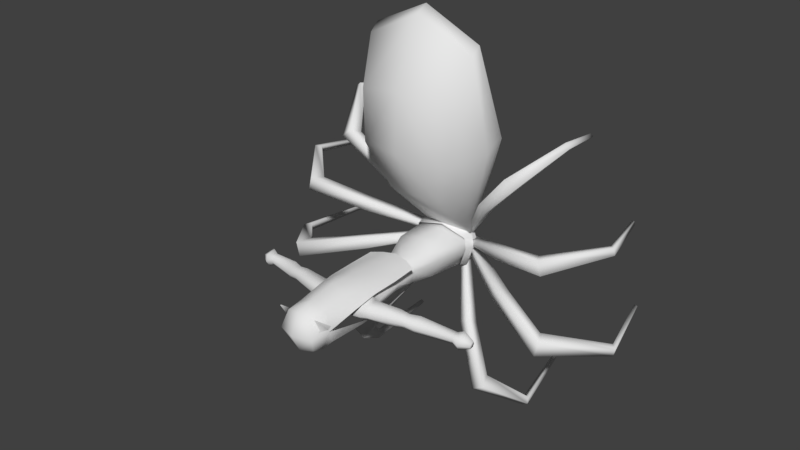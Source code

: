 # Source: SwarmMother.blend  (saved by Blender 2.79.0; exported with 4.5.12 LTS)
import bpy
from mathutils import Matrix  # noqa: F401  (used for matrix-valued properties, if any)

bpy.ops.wm.read_factory_settings(use_empty=True)
scene = bpy.context.scene
scene.name = 'Scene'

# ---- collections
col_collection_1 = bpy.data.collections.new('Collection 1'); scene.collection.children.link(col_collection_1)

# ---- materials (node trees are filled in below, after node groups)
mat_material = bpy.data.materials.new('Material')
mat_material.alpha_threshold = 0.0
mat_material.use_transparent_shadow = False
mat_material.roughness = 0.5
mat_material.line_color = (0.0, 0.0, 0.0, 1.0)

# ---- material node trees

# ---- world
world_world = bpy.data.worlds.new('World'); scene.world = world_world
world_world.color = (0.05088, 0.05088, 0.05088)
world_world.use_sun_shadow = False
world_world.sun_shadow_jitter_overblur = 0.0
world_world.cycles.sampling_method = 'MANUAL'

# ---- meshes
me_cube = bpy.data.meshes.new('Cube')
me_cube.from_pydata([(1.937, 4.891, 3.645), (1.322, 0.225, 2.628), (2.174, 6.08, 7.459), (1.495, 0.9361, 6.337), (2.004, 2.543, 2.978), (2.872, 8.232, 6.068), (1.3, -1.724, 3.628), (2.231, 3.368, 7.3), (3.213, 3.716, 5.11), (2.891, 8.646, 5.569), (1.306, -1.656, 3.314), (3.22, 3.944, 4.063), (0.469, -2.972, 3.188), (0.3804, -3.025, 2.759), (0.7544, -2.801, 3.187), (0.6658, -2.854, 2.758), (2.012, -5.826, 5.166), (2.195, -6.141, 4.737), (2.498, -5.541, 5.165), (2.681, -5.857, 4.736), (4.171, -8.25, 6.166), (3.561, -8.608, 6.168), (3.384, -8.309, 5.552), (3.994, -7.952, 5.551), (5.142, -10.26, 3.503), (4.832, -10.45, 3.504), (4.693, -10.21, 3.271), (5.003, -10.03, 3.271), (4.597, -9.505, 0.09102), (4.422, -9.608, 0.09102), (4.34, -9.467, 0.09102), (4.515, -9.365, 0.09102), (0.7285, -2.781, 3.132), (0.7231, -2.791, 2.658), (0.8554, -2.534, 3.13), (0.85, -2.544, 2.656), (4.021, -3.706, 5.384), (4.409, -3.814, 4.911), (4.185, -3.107, 5.383), (4.574, -3.214, 4.909), (7.597, -3.96, 6.853), (7.39, -4.712, 6.855), (7.021, -4.612, 6.175), (7.228, -3.86, 6.173), (9.918, -4.804, 3.911), (9.813, -5.186, 3.912), (9.521, -5.107, 3.655), (9.626, -4.724, 3.654), (8.902, -4.624, 0.09102), (8.842, -4.84, 0.09102), (8.669, -4.792, 0.09102), (8.729, -4.576, 0.09102), (0.8227, -2.555, 3.256), (0.8227, -2.521, 2.824), (0.8227, -2.331, 3.254), (0.8227, -2.297, 2.823), (3.947, -1.585, 5.249), (4.304, -1.503, 4.818), (3.818, -1.033, 5.248), (4.176, -0.9511, 4.816), (6.92, -0.2341, 6.255), (7.081, -0.9266, 6.257), (6.742, -1.007, 5.637), (6.58, -0.3147, 5.636), (9.144, 0.09789, 3.576), (9.226, -0.2539, 3.577), (8.958, -0.317, 3.343), (8.876, 0.03482, 3.342), (8.252, -0.1991, 0.09102), (8.299, -0.3981, 0.09102), (8.139, -0.4349, 0.09102), (8.093, -0.2359, 0.09102), (0.8288, -2.347, 3.1), (0.7786, -2.286, 2.698), (0.6833, -2.17, 3.1), (0.633, -2.109, 2.698), (2.997, 0.3143, 4.859), (3.226, 0.558, 4.458), (2.616, 0.672, 4.859), (2.845, 0.9158, 4.458), (4.596, 2.878, 5.758), (5.074, 2.429, 5.758), (4.849, 2.19, 5.19), (4.371, 2.639, 5.19), (6.111, 4.256, 3.265), (6.354, 4.028, 3.265), (6.179, 3.841, 3.052), (5.936, 4.069, 3.052), (5.55, 3.553, 0.09102), (5.688, 3.424, 0.09102), (5.585, 3.314, 0.09102), (5.448, 3.443, 0.09102), (0.5604, -3.451, 12.44), (0.6557, -3.496, 14.19), (0.5755, -2.054, 12.8), (0.6603, -1.954, 14.25), (0.7284, -1.965, 13.45), (0.7772, -2.656, 12.71), (0.8577, -2.767, 14.43), (0.7046, -3.507, 13.36), (1.053, -2.817, 13.36), (1.052, -2.509, 13.37), (0.9623, -2.512, 13.97), (1.022, -1.746, 14.35), (1.024, -1.746, 14.4), (1.063, -1.769, 14.35), (1.095, -2.682, 13.57), (0.4067, -3.695, 13.77), (0.836, -3.576, 13.67), (0.9334, -2.781, 14.49), (0.8163, -1.918, 13.38), (0.6829, -1.906, 14.24), (0.678, -3.564, 14.18), (1.272, -2.202, 12.0), (0.8744, -3.476, 13.17), (0.8491, -1.669, 12.09), (1.158, -2.872, 12.55), (1.047, -3.363, 11.33), (1.259, -3.082, 11.26), (1.036, -3.338, 9.895), (1.304, -3.106, 9.84), (0.749, -3.261, 8.103), (0.8373, -3.184, 8.085), (1.343, -1.938, 10.77), (0.8711, -1.681, 10.86), (1.351, -1.901, 9.411), (0.8996, -1.726, 9.509), (1.305, -1.837, 8.066), (0.7183, -1.733, 7.829), (0.637, -3.042, 8.441), (1.001, -3.113, 11.35), (0.6256, -2.26, 8.478), (0.5886, -2.245, 11.64), (0.5914, -2.015, 10.55), (0.8504, -2.613, 8.465), (1.225, -2.716, 11.75), (1.122, -2.976, 10.66), (1.352, -2.547, 10.84), (1.505, -2.684, 11.65), (1.505, -2.918, 11.42), (1.505, -2.278, 11.55), (1.505, -2.118, 10.95), (1.505, -2.939, 10.83), (1.505, -2.55, 11.05), (3.337, -2.583, 11.21), (3.29, -2.822, 11.08), (3.361, -2.332, 11.13), (3.338, -2.215, 10.76), (3.247, -2.832, 10.68), (3.3, -2.515, 10.58), (2.898, -2.271, 11.24), (2.865, -2.133, 10.79), (2.869, -2.508, 10.62), (2.863, -2.896, 10.69), (2.907, -2.579, 11.34), (2.897, -2.877, 11.18), (5.534, -2.835, 10.55), (5.497, -3.03, 10.44), (5.555, -2.63, 10.49), (5.535, -2.535, 10.18), (5.461, -3.038, 10.12), (5.504, -2.781, 10.06), (3.829, -2.205, 10.59), (3.782, -2.571, 10.44), (3.72, -2.944, 10.49), (3.772, -2.932, 10.96), (3.857, -2.345, 11.03), (3.828, -2.645, 11.13), (5.847, -2.889, 10.65), (5.787, -3.197, 10.47), (5.879, -2.566, 10.54), (5.848, -2.416, 10.07), (5.731, -3.21, 9.961), (5.799, -2.804, 9.868), (6.309, -2.925, 10.33), (6.284, -3.056, 10.26), (6.323, -2.788, 10.28), (6.31, -2.724, 10.08), (6.26, -3.061, 10.04), (6.289, -2.889, 9.997), (0.7411, -2.539, 7.38), (0.7217, -2.203, 7.416), (0.6796, -3.125, 7.418), (1.221, -2.278, 6.051), (1.168, -1.794, 5.99), (1.052, -3.084, 6.298), (0.6369, -2.403, 2.35), (0.6256, -2.026, 10.12), (1.029, -2.891, 10.12), (1.212, -2.487, 10.27), (0.6687, -3.289, 9.934), (0.8464, -3.507, 10.42), (1.572, -2.385, 3.276), (1.458, -1.869, 3.387), (1.208, -3.285, 3.393), (0.632, -2.193, 2.355), (0.6215, -2.77, 2.355), (0.4043, -3.623, 3.538), (0.4043, -3.799, 2.965), (0.7172, -3.601, 3.707), (0.7513, -3.562, 2.965), (0.4043, -3.797, 2.54), (0.7513, -3.559, 2.54), (0.3994, -3.769, 1.757), (0.8648, -3.547, 1.892), (0.4672, -3.76, 1.515), (1.391, -3.418, 1.515), (0.2807, -3.736, 1.093), (0.9633, -3.395, 1.106), (0.4043, -3.559, 4.86), (0.8469, -3.386, 4.227), (1.229, -3.483, 3.713), (1.182, -3.292, 4.232), (1.63, -2.328, 3.725), (1.506, -2.36, 4.241), (1.511, -1.737, 3.725), (1.41, -1.75, 4.241), (-1.937, 4.891, 3.645), (-1.322, 0.225, 2.628), (-2.174, 6.08, 7.459), (-1.495, 0.9361, 6.337), (0.0, 5.33, 3.632), (0.0, 0.2685, 2.528), (0.0, 6.507, 7.65), (0.0, 0.9268, 6.432), (-2.004, 2.543, 2.978), (-2.872, 8.232, 6.068), (-1.3, -1.724, 3.628), (-2.231, 3.368, 7.3), (0.0, 9.635, 6.31), (0.0, -1.979, 3.553), (0.0, 3.545, 7.841), (0.0, 2.867, 2.764), (-3.213, 3.716, 5.11), (0.0, -1.897, 3.237), (-2.891, 8.646, 5.569), (-1.306, -1.656, 3.314), (0.0, 10.01, 5.642), (-3.22, 3.944, 4.063), (-0.469, -2.972, 3.188), (-0.3804, -3.025, 2.759), (-0.7544, -2.801, 3.187), (-0.6658, -2.854, 2.758), (-2.012, -5.826, 5.166), (-2.195, -6.141, 4.737), (-2.498, -5.541, 5.165), (-2.681, -5.857, 4.736), (-4.171, -8.25, 6.166), (-3.561, -8.608, 6.168), (-3.384, -8.309, 5.552), (-3.994, -7.952, 5.551), (-5.142, -10.26, 3.503), (-4.832, -10.45, 3.504), (-4.693, -10.21, 3.271), (-5.003, -10.03, 3.271), (-4.597, -9.505, 0.09102), (-4.422, -9.608, 0.09102), (-4.34, -9.467, 0.09102), (-4.515, -9.365, 0.09102), (-0.7285, -2.781, 3.132), (-0.7231, -2.791, 2.658), (-0.8554, -2.534, 3.13), (-0.85, -2.544, 2.656), (-4.021, -3.706, 5.384), (-4.409, -3.814, 4.911), (-4.185, -3.107, 5.383), (-4.574, -3.214, 4.909), (-7.597, -3.96, 6.853), (-7.39, -4.712, 6.855), (-7.021, -4.612, 6.175), (-7.228, -3.86, 6.173), (-9.918, -4.804, 3.911), (-9.813, -5.186, 3.912), (-9.521, -5.107, 3.655), (-9.626, -4.724, 3.654), (-8.902, -4.624, 0.09102), (-8.842, -4.84, 0.09102), (-8.669, -4.792, 0.09102), (-8.729, -4.576, 0.09102), (-0.8227, -2.555, 3.256), (-0.8227, -2.521, 2.824), (-0.8227, -2.331, 3.254), (-0.8227, -2.297, 2.823), (-3.947, -1.585, 5.249), (-4.304, -1.503, 4.818), (-3.818, -1.033, 5.248), (-4.176, -0.9511, 4.816), (-6.92, -0.2341, 6.255), (-7.081, -0.9266, 6.257), (-6.742, -1.007, 5.637), (-6.58, -0.3147, 5.636), (-9.144, 0.09789, 3.576), (-9.226, -0.2539, 3.577), (-8.958, -0.317, 3.343), (-8.876, 0.03482, 3.342), (-8.252, -0.1991, 0.09102), (-8.299, -0.3981, 0.09102), (-8.139, -0.4349, 0.09102), (-8.093, -0.2359, 0.09102), (-0.8288, -2.347, 3.1), (-0.7786, -2.286, 2.698), (-0.6833, -2.17, 3.1), (-0.633, -2.109, 2.698), (-2.997, 0.3143, 4.859), (-3.226, 0.558, 4.458), (-2.616, 0.672, 4.859), (-2.845, 0.9158, 4.458), (-4.596, 2.878, 5.758), (-5.074, 2.429, 5.758), (-4.849, 2.19, 5.19), (-4.371, 2.639, 5.19), (-6.111, 4.256, 3.265), (-6.354, 4.028, 3.265), (-6.179, 3.841, 3.052), (-5.936, 4.069, 3.052), (-5.55, 3.553, 0.09102), (-5.688, 3.424, 0.09102), (-5.585, 3.314, 0.09102), (-5.448, 3.443, 0.09102), (-0.5604, -3.451, 12.44), (-0.6557, -3.496, 14.19), (-0.5755, -2.054, 12.8), (-0.6603, -1.954, 14.25), (0.0, -1.88, 12.68), (0.0, -1.827, 14.35), (-0.7284, -1.965, 13.45), (-0.7772, -2.656, 12.71), (-0.8577, -2.767, 14.43), (-0.7046, -3.507, 13.36), (0.0, -3.61, 12.17), (0.0, -3.631, 14.34), (0.0, -2.731, 14.69), (0.0, -2.691, 12.34), (0.0, -3.836, 13.36), (-1.053, -2.817, 13.36), (0.0, -1.606, 13.51), (-1.052, -2.509, 13.37), (-0.9623, -2.512, 13.97), (-1.022, -1.746, 14.35), (-1.024, -1.746, 14.4), (-1.063, -1.769, 14.35), (-1.095, -2.682, 13.57), (0.0, -1.532, 13.44), (-0.4067, -3.695, 13.77), (0.0, -2.742, 14.81), (0.0, -3.709, 14.33), (-0.836, -3.576, 13.67), (-0.9334, -2.781, 14.49), (-0.8163, -1.918, 13.38), (0.0, -1.77, 14.35), (-0.6829, -1.906, 14.24), (-0.678, -3.564, 14.18), (-1.272, -2.202, 12.0), (0.0, -1.283, 12.16), (-0.8744, -3.476, 13.17), (-0.8491, -1.669, 12.09), (-1.158, -2.872, 12.55), (-1.047, -3.363, 11.33), (-1.259, -3.082, 11.26), (-1.036, -3.338, 9.895), (-1.304, -3.106, 9.84), (-0.749, -3.261, 8.103), (-0.8373, -3.184, 8.085), (-1.343, -1.938, 10.77), (0.0, -1.335, 10.91), (-0.8711, -1.681, 10.86), (-1.351, -1.901, 9.411), (0.0, -1.489, 9.552), (-0.8996, -1.726, 9.509), (-1.305, -1.837, 8.066), (0.0, -1.622, 7.725), (-0.7183, -1.733, 7.829), (-0.637, -3.042, 8.441), (-1.001, -3.113, 11.35), (-0.6256, -2.26, 8.478), (-0.5886, -2.245, 11.64), (0.0, -2.071, 8.491), (0.0, -2.202, 11.68), (-0.5914, -2.015, 10.55), (-0.8504, -2.613, 8.465), (-1.225, -2.716, 11.75), (-1.122, -2.976, 10.66), (0.0, -3.275, 8.4), (0.0, -3.3, 11.3), (0.0, -2.732, 11.87), (-1.352, -2.547, 10.84), (0.0, -1.827, 10.58), (-1.505, -2.684, 11.65), (-1.505, -2.918, 11.42), (-1.505, -2.278, 11.55), (-1.505, -2.118, 10.95), (-1.505, -2.939, 10.83), (-1.505, -2.55, 11.05), (-3.337, -2.583, 11.21), (-3.29, -2.822, 11.08), (-3.361, -2.332, 11.13), (-3.338, -2.215, 10.76), (-3.247, -2.832, 10.68), (-3.3, -2.515, 10.58), (-2.898, -2.271, 11.24), (-2.865, -2.133, 10.79), (-2.869, -2.508, 10.62), (-2.863, -2.896, 10.69), (-2.907, -2.579, 11.34), (-2.897, -2.877, 11.18), (-5.534, -2.835, 10.55), (-5.497, -3.03, 10.44), (-5.555, -2.63, 10.49), (-5.535, -2.535, 10.18), (-5.461, -3.038, 10.12), (-5.504, -2.781, 10.06), (-3.829, -2.205, 10.59), (-3.782, -2.571, 10.44), (-3.72, -2.944, 10.49), (-3.772, -2.932, 10.96), (-3.857, -2.345, 11.03), (-3.828, -2.645, 11.13), (-5.847, -2.889, 10.65), (-5.787, -3.197, 10.47), (-5.879, -2.566, 10.54), (-5.848, -2.416, 10.07), (-5.731, -3.21, 9.961), (-5.799, -2.804, 9.868), (-6.309, -2.925, 10.33), (-6.284, -3.056, 10.26), (-6.323, -2.788, 10.28), (-6.31, -2.724, 10.08), (-6.26, -3.061, 10.04), (-6.289, -2.889, 9.997), (-0.7411, -2.539, 7.38), (-0.7217, -2.203, 7.416), (0.0, -3.326, 7.376), (-0.6796, -3.125, 7.418), (0.0, -2.002, 7.378), (-1.221, -2.278, 6.051), (-1.168, -1.794, 5.99), (-4.401e-10, -3.38, 6.307), (-1.052, -3.084, 6.298), (-4.401e-10, -1.527, 5.871), (-0.6369, -2.403, 2.35), (-0.6256, -2.026, 10.12), (-1.029, -2.891, 10.12), (0.0, -3.241, 9.895), (-1.212, -2.487, 10.27), (0.0, -1.836, 10.09), (-0.6687, -3.289, 9.934), (0.0, -3.58, 10.02), (0.0, -3.716, 10.41), (-0.8464, -3.507, 10.42), (-1.572, -2.385, 3.276), (-1.458, -1.869, 3.387), (0.0, -3.594, 3.266), (-1.208, -3.285, 3.393), (0.0, -1.56, 3.27), (-0.632, -2.193, 2.355), (0.0, -2.896, 2.35), (-0.6215, -2.77, 2.355), (0.0, -2.067, 2.35), (0.0, -2.403, 2.338), (0.0, -3.659, 3.538), (-0.4043, -3.623, 3.538), (0.0, -3.834, 2.965), (-0.4043, -3.799, 2.965), (-0.7172, -3.601, 3.707), (-0.7513, -3.562, 2.965), (0.0, -3.832, 2.54), (-0.4043, -3.797, 2.54), (-0.7513, -3.559, 2.54), (0.0, -3.818, 1.757), (-0.3994, -3.769, 1.757), (-0.8648, -3.547, 1.892), (0.0, -3.817, 1.515), (-0.4672, -3.76, 1.515), (-1.391, -3.418, 1.515), (0.0, -3.809, 1.106), (-0.2807, -3.736, 1.093), (-0.9633, -3.395, 1.106), (0.0, -3.594, 4.968), (-0.4043, -3.559, 4.86), (-0.8469, -3.386, 4.227), (-1.229, -3.483, 3.713), (-1.182, -3.292, 4.232), (-1.63, -2.328, 3.725), (-1.579, -2.36, 4.241), (-1.511, -1.737, 3.725), (-1.41, -1.772, 4.241), (0.0, -1.308, 3.725), (0.0, -1.403, 4.241)], [], [(8, 7, 3, 6), (6, 3, 224, 230), (2, 5, 229, 223), (7, 2, 223, 231), (9, 0, 221, 237), (3, 7, 231, 224), (11, 8, 6, 10), (9, 5, 8, 11), (5, 2, 7, 8), (232, 221, 0, 4), (4, 1, 222, 232), (234, 222, 1, 10), (230, 234, 10, 6), (0, 9, 11, 4), (4, 11, 10, 1), (5, 9, 237, 229), (12, 14, 15, 13), (18, 16, 21, 20), (13, 15, 19, 17), (14, 12, 16, 18), (15, 14, 18, 19), (12, 13, 17, 16), (23, 20, 24, 27), (19, 18, 20, 23), (16, 17, 22, 21), (17, 19, 23, 22), (26, 27, 31, 30), (21, 22, 26, 25), (22, 23, 27, 26), (20, 21, 25, 24), (29, 30, 31, 28), (24, 25, 29, 28), (27, 24, 28, 31), (25, 26, 30, 29), (32, 34, 35, 33), (38, 36, 41, 40), (33, 35, 39, 37), (34, 32, 36, 38), (35, 34, 38, 39), (32, 33, 37, 36), (43, 40, 44, 47), (39, 38, 40, 43), (36, 37, 42, 41), (37, 39, 43, 42), (46, 47, 51, 50), (41, 42, 46, 45), (42, 43, 47, 46), (40, 41, 45, 44), (49, 50, 51, 48), (44, 45, 49, 48), (47, 44, 48, 51), (45, 46, 50, 49), (52, 54, 55, 53), (58, 56, 61, 60), (53, 55, 59, 57), (54, 52, 56, 58), (55, 54, 58, 59), (52, 53, 57, 56), (63, 60, 64, 67), (59, 58, 60, 63), (56, 57, 62, 61), (57, 59, 63, 62), (66, 67, 71, 70), (61, 62, 66, 65), (62, 63, 67, 66), (60, 61, 65, 64), (69, 70, 71, 68), (64, 65, 69, 68), (67, 64, 68, 71), (65, 66, 70, 69), (72, 74, 75, 73), (78, 76, 81, 80), (73, 75, 79, 77), (74, 72, 76, 78), (75, 74, 78, 79), (72, 73, 77, 76), (83, 80, 84, 87), (79, 78, 80, 83), (76, 77, 82, 81), (77, 79, 83, 82), (86, 87, 91, 90), (81, 82, 86, 85), (82, 83, 87, 86), (80, 81, 85, 84), (89, 90, 91, 88), (84, 85, 89, 88), (87, 84, 88, 91), (85, 86, 90, 89), (335, 324, 95, 96), (100, 98, 93, 99), (332, 97, 92, 329), (98, 331, 330, 93), (95, 324, 331, 98), (323, 94, 97, 332), (92, 99, 333, 329), (99, 93, 330, 333), (97, 100, 99, 92), (94, 96, 101, 97), (96, 95, 98, 102), (323, 335, 96, 94), (100, 101, 105), (100, 102, 98), (101, 96, 102), (97, 101, 100), (103, 104, 105), (102, 100, 105, 104), (101, 102, 104, 103), (105, 101, 103), (110, 111, 109, 106), (108, 112, 345, 107), (111, 349, 344, 109), (109, 344, 345, 112), (106, 109, 112, 108), (342, 349, 111, 110), (342, 110, 115, 353), (110, 106, 113, 115), (106, 108, 114, 116), (116, 114, 117, 118), (118, 117, 119, 120), (120, 119, 121, 122), (353, 115, 124, 364), (115, 113, 123, 124), (364, 124, 126, 367), (124, 123, 125, 126), (367, 126, 128, 370), (126, 125, 127, 128), (107, 114, 108), (386, 377, 132, 133), (135, 130, 139, 138), (134, 129, 182, 180), (135, 384, 383, 130), (132, 377, 384, 135), (129, 382, 431, 182), (383, 447, 191, 130), (136, 130, 191), (189, 137, 136, 188), (187, 133, 137, 189), (133, 132, 140, 141), (444, 386, 133, 187), (153, 152, 149, 148), (151, 150, 146, 147), (136, 137, 142), (130, 136, 142, 139), (137, 133, 141), (132, 135, 138, 140), (165, 164, 160, 157), (142, 137, 143), (141, 143, 137), (163, 162, 159, 161), (150, 154, 144, 146), (154, 155, 145, 144), (152, 151, 147, 149), (155, 153, 148, 145), (139, 142, 153, 155), (143, 141, 151, 152), (138, 139, 155, 154), (140, 138, 154, 150), (141, 140, 150, 151), (142, 143, 152, 153), (157, 160, 172, 169), (161, 159, 171, 173), (162, 166, 158, 159), (164, 163, 161, 160), (166, 167, 156, 158), (167, 165, 157, 156), (144, 145, 165, 167), (146, 144, 167, 166), (148, 149, 163, 164), (147, 146, 166, 162), (149, 147, 162, 163), (145, 148, 164, 165), (169, 172, 178, 175), (173, 171, 177, 179), (159, 158, 170, 171), (160, 161, 173, 172), (158, 156, 168, 170), (156, 157, 169, 168), (179, 174, 175, 178), (177, 176, 174, 179), (171, 170, 176, 177), (172, 173, 179, 178), (170, 168, 174, 176), (168, 169, 175, 174), (181, 180, 183, 184), (433, 181, 184, 438), (376, 131, 181, 433), (131, 134, 180, 181), (185, 436, 451, 194), (183, 185, 194, 192), (180, 182, 185, 183), (182, 431, 436, 185), (376, 444, 187, 131), (131, 187, 189, 134), (134, 189, 188, 129), (129, 188, 442, 382), (442, 188, 190, 446), (447, 446, 190, 191), (136, 191, 190, 188), (194, 451, 455, 196), (192, 194, 196, 186), (438, 184, 193, 453), (184, 183, 192, 193), (458, 186, 196, 455), (457, 195, 186, 458), (453, 193, 195, 457), (193, 192, 186, 195), (459, 461, 198, 197), (198, 200, 199, 197), (198, 201, 202, 200), (461, 465, 201, 198), (201, 203, 204, 202), (465, 468, 203, 201), (203, 205, 206, 204), (468, 471, 205, 203), (205, 207, 208, 206), (471, 474, 207, 205), (197, 199, 210, 209), (459, 197, 209, 477), (210, 199, 211, 212), (212, 211, 213, 214), (214, 213, 215, 216), (216, 215, 486, 487), (233, 227, 220, 228), (227, 230, 224, 220), (219, 223, 229, 226), (228, 231, 223, 219), (235, 237, 221, 217), (220, 224, 231, 228), (238, 236, 227, 233), (235, 238, 233, 226), (226, 233, 228, 219), (232, 225, 217, 221), (225, 232, 222, 218), (234, 236, 218, 222), (230, 227, 236, 234), (217, 225, 238, 235), (225, 218, 236, 238), (226, 229, 237, 235), (239, 240, 242, 241), (245, 247, 248, 243), (240, 244, 246, 242), (241, 245, 243, 239), (242, 246, 245, 241), (239, 243, 244, 240), (250, 254, 251, 247), (246, 250, 247, 245), (243, 248, 249, 244), (244, 249, 250, 246), (253, 257, 258, 254), (248, 252, 253, 249), (249, 253, 254, 250), (247, 251, 252, 248), (256, 255, 258, 257), (251, 255, 256, 252), (254, 258, 255, 251), (252, 256, 257, 253), (259, 260, 262, 261), (265, 267, 268, 263), (260, 264, 266, 262), (261, 265, 263, 259), (262, 266, 265, 261), (259, 263, 264, 260), (270, 274, 271, 267), (266, 270, 267, 265), (263, 268, 269, 264), (264, 269, 270, 266), (273, 277, 278, 274), (268, 272, 273, 269), (269, 273, 274, 270), (267, 271, 272, 268), (276, 275, 278, 277), (271, 275, 276, 272), (274, 278, 275, 271), (272, 276, 277, 273), (279, 280, 282, 281), (285, 287, 288, 283), (280, 284, 286, 282), (281, 285, 283, 279), (282, 286, 285, 281), (279, 283, 284, 280), (290, 294, 291, 287), (286, 290, 287, 285), (283, 288, 289, 284), (284, 289, 290, 286), (293, 297, 298, 294), (288, 292, 293, 289), (289, 293, 294, 290), (287, 291, 292, 288), (296, 295, 298, 297), (291, 295, 296, 292), (294, 298, 295, 291), (292, 296, 297, 293), (299, 300, 302, 301), (305, 307, 308, 303), (300, 304, 306, 302), (301, 305, 303, 299), (302, 306, 305, 301), (299, 303, 304, 300), (310, 314, 311, 307), (306, 310, 307, 305), (303, 308, 309, 304), (304, 309, 310, 306), (313, 317, 318, 314), (308, 312, 313, 309), (309, 313, 314, 310), (307, 311, 312, 308), (316, 315, 318, 317), (311, 315, 316, 312), (314, 318, 315, 311), (312, 316, 317, 313), (335, 325, 322, 324), (334, 328, 320, 327), (332, 329, 319, 326), (327, 320, 330, 331), (322, 327, 331, 324), (323, 332, 326, 321), (319, 329, 333, 328), (328, 333, 330, 320), (326, 319, 328, 334), (321, 326, 336, 325), (325, 337, 327, 322), (323, 321, 325, 335), (334, 340, 336), (334, 327, 337), (336, 337, 325), (326, 334, 336), (338, 340, 339), (337, 339, 340, 334), (336, 338, 339, 337), (340, 338, 336), (348, 341, 347, 350), (346, 343, 345, 351), (350, 347, 344, 349), (347, 351, 345, 344), (341, 346, 351, 347), (342, 348, 350, 349), (342, 353, 355, 348), (348, 355, 352, 341), (341, 356, 354, 346), (356, 358, 357, 354), (358, 360, 359, 357), (360, 362, 361, 359), (353, 364, 365, 355), (355, 365, 363, 352), (364, 367, 368, 365), (365, 368, 366, 363), (367, 370, 371, 368), (368, 371, 369, 366), (343, 346, 354), (386, 378, 375, 377), (380, 387, 388, 373), (379, 429, 432, 372), (380, 373, 383, 384), (375, 380, 384, 377), (372, 432, 431, 382), (383, 373, 448, 447), (381, 448, 373), (443, 441, 381, 385), (440, 443, 385, 378), (378, 390, 389, 375), (444, 440, 378, 386), (402, 397, 398, 401), (400, 396, 395, 399), (381, 391, 385), (373, 388, 391, 381), (385, 390, 378), (375, 389, 387, 380), (414, 406, 409, 413), (391, 392, 385), (390, 385, 392), (412, 410, 408, 411), (399, 395, 393, 403), (403, 393, 394, 404), (401, 398, 396, 400), (404, 394, 397, 402), (388, 404, 402, 391), (392, 401, 400, 390), (387, 403, 404, 388), (389, 399, 403, 387), (390, 400, 399, 389), (391, 402, 401, 392), (406, 418, 421, 409), (410, 422, 420, 408), (411, 408, 407, 415), (413, 409, 410, 412), (415, 407, 405, 416), (416, 405, 406, 414), (393, 416, 414, 394), (395, 415, 416, 393), (397, 413, 412, 398), (396, 411, 415, 395), (398, 412, 411, 396), (394, 414, 413, 397), (418, 424, 427, 421), (422, 428, 426, 420), (408, 420, 419, 407), (409, 421, 422, 410), (407, 419, 417, 405), (405, 417, 418, 406), (428, 427, 424, 423), (426, 428, 423, 425), (420, 426, 425, 419), (421, 427, 428, 422), (419, 425, 423, 417), (417, 423, 424, 418), (430, 435, 434, 429), (433, 438, 435, 430), (376, 433, 430, 374), (374, 430, 429, 379), (437, 452, 451, 436), (434, 449, 452, 437), (429, 434, 437, 432), (432, 437, 436, 431), (376, 374, 440, 444), (374, 379, 443, 440), (379, 372, 441, 443), (372, 382, 442, 441), (442, 446, 445, 441), (447, 448, 445, 446), (381, 441, 445, 448), (452, 456, 455, 451), (449, 439, 456, 452), (438, 453, 450, 435), (435, 450, 449, 434), (458, 455, 456, 439), (457, 458, 439, 454), (453, 457, 454, 450), (450, 454, 439, 449), (459, 460, 462, 461), (462, 460, 463, 464), (462, 464, 467, 466), (461, 462, 466, 465), (466, 467, 470, 469), (465, 466, 469, 468), (469, 470, 473, 472), (468, 469, 472, 471), (472, 473, 476, 475), (471, 472, 475, 474), (460, 478, 479, 463), (459, 477, 478, 460), (479, 481, 480, 463), (481, 483, 482, 480), (483, 485, 484, 482), (485, 487, 486, 484)])
me_cube.polygons.foreach_set('use_smooth', [True] * 444)
me_cube.materials.append(mat_material)
me_cube.use_remesh_preserve_volume = False
me_cube.use_remesh_preserve_attributes = False
me_cube.use_mirror_vertex_groups = False
me_cube.update()
arm_armature = bpy.data.armatures.new('Armature')  # bones are not reproduced

# ---- objects
ob_armature = bpy.data.objects.new('Armature', arm_armature)
ob_cube = bpy.data.objects.new('Cube', me_cube)

# ---- transforms, parenting, visibility, modifiers, constraints
ob_armature.location = (0.0, 4.0, 0.0)
ob_armature.rotation_euler = (1.571, 0.0, 0.0)
ob_armature.scale = (0.8363, 0.8363, 0.8363)
ob_armature.show_in_front = True
ob_armature.lineart.crease_threshold = 0.0
ob_cube.parent = ob_armature
ob_cube.location = (0.0, 0.0, 0.0)
ob_cube.scale = (0.723, 0.723, 0.723)
ob_cube.lock_rotations_4d = False
ob_cube.empty_display_type = 'ARROWS'
ob_cube.lineart.crease_threshold = 0.0
_vg = ob_cube.vertex_groups.new(name='Bone')
for _i, _w in zip([180, 181, 182, 183, 184, 185, 186, 192, 193, 194, 195, 196, 429, 430, 431, 432, 433, 434, 435, 436, 437, 438, 439, 449, 450, 451, 452, 453, 454, 455, 456, 457, 458], [0.08551, 0.09111, 0.08677, 0.875, 0.8723, 0.8825, 0.3522, 0.4474, 0.4217, 0.508, 0.3313, 0.3857, 0.08402, 0.08991, 0.07825, 0.08558, 0.06307, 0.8749, 0.8722, 0.9226, 0.8824, 0.8968, 0.3522, 0.4474, 0.4217, 0.5115, 0.5079, 0.1724, 0.3313, 0.3877, 0.3857, 0.2428, 0.3153]): _vg.add([_i], _w, 'REPLACE')
_vg = ob_cube.vertex_groups.new(name='Bone.001')
for _i, _w in zip([2, 5, 119, 120, 121, 122, 127, 128, 129, 131, 134, 147, 149, 152, 153, 180, 181, 182, 183, 184, 185, 186, 190, 192, 193, 194, 195, 196, 359, 360, 361, 362, 364, 369, 370, 371, 372, 374, 376, 379, 382, 429, 430, 431, 432, 433, 434, 435, 436, 437, 438, 439, 441, 442, 446, 449, 450, 451, 452, 454, 455, 456, 458], [0.0, 0.0, 4.859e-14, 0.0, 0.8243, 0.8243, 0.8536, 0.8535, 0.1459, 0.07186, 0.08969, 0.0, 0.0, 0.0, 0.0, 0.8348, 0.823, 0.8257, 0.08126, 0.08363, 0.0844, 0.01048, 0.0, 0.0284, 0.02467, 0.03797, 0.007006, 0.01598, 1.114e-26, 2.036e-26, 0.8243, 0.8243, 0.0002293, 0.8336, 0.8536, 0.8536, 0.1414, 0.06932, 0.04543, 0.08631, 0.4426, 0.8374, 0.8214, 0.8676, 0.8277, 0.8694, 0.08146, 0.08382, 0.05661, 0.08459, 0.06552, 0.01051, 0.004371, 0.0005449, 0.0, 0.02849, 0.02476, 0.03306, 0.03805, 0.007031, 0.0153, 0.016, 0.003731]): _vg.add([_i], _w, 'REPLACE')
_vg = ob_cube.vertex_groups.new(name='Bone.002')
for _i, _w in zip([113, 115, 117, 118, 119, 120, 123, 124, 125, 126, 129, 130, 131, 132, 133, 134, 136, 137, 141, 142, 180, 181, 182, 187, 188, 189, 190, 191, 352, 353, 355, 357, 358, 359, 360, 363, 364, 365, 366, 367, 368, 372, 373, 374, 375, 376, 377, 378, 379, 381, 382, 383, 384, 385, 386, 390, 391, 429, 430, 431, 432, 433, 440, 441, 442, 443, 444, 445, 446, 447, 448], [0.8243, 0.8243, 0.8241, 0.8163, 0.805, 0.8119, 0.8242, 0.8243, 0.8243, 0.8243, 0.8398, 0.1582, 0.9168, 0.04988, 0.7968, 0.8931, 0.337, 0.1673, 0.04148, 0.05899, 0.07605, 0.08558, 0.08828, 0.9296, 0.796, 0.8011, 0.8366, 0.7133, 0.8234, 0.8241, 0.8243, 0.7986, 0.7988, 0.8224, 0.8009, 0.8242, 0.8238, 0.8231, 0.8138, 0.8243, 0.8243, 0.8449, 0.1584, 0.92, 0.4553, 0.9464, 0.7554, 0.802, 0.8974, 0.3386, 0.5513, 0.6942, 0.1683, 0.1684, 0.9181, 0.04209, 0.05928, 0.07504, 0.08477, 0.05228, 0.08377, 0.05766, 0.933, 0.7996, 0.9226, 0.7431, 0.9666, 0.839, 0.887, 0.8496, 0.7158]): _vg.add([_i], _w, 'REPLACE')
_vg = ob_cube.vertex_groups.new(name='Bone.004')
for _i, _w in zip([2, 5, 113, 115, 116, 117, 118, 123, 124, 130, 132, 133, 135, 136, 137, 139, 140, 142, 187, 188, 189, 190, 191, 231, 332, 352, 353, 355, 373, 377, 383, 384, 446, 447], [0.0, 0.0, 0.5105, 0.5096, 0.5188, 0.5165, 0.5188, 0.5081, 0.5105, 0.5175, 0.8996, 4.138e-06, 0.1828, 0.3085, 0.03341, 0.04743, 0.003031, 0.05775, 0.002591, 0.06613, 0.05045, 0.05762, 0.1365, 0.0, 0.1707, 5.686e-06, 0.0, 0.0, 0.01082, 0.156, 0.1893, 0.7142, 0.01627, 0.05652]): _vg.add([_i], _w, 'REPLACE')
_vg = ob_cube.vertex_groups.new(name='Bone.005')
for _i, _w in zip([130, 132, 133, 135, 136, 137, 138, 139, 140, 141, 142, 143, 144, 145, 146, 147, 148, 149, 150, 151, 152, 153, 154, 155, 165, 166, 167, 187, 188, 189, 190, 191, 447], [0.3028, 0.03738, 0.1122, 0.8009, 0.3427, 0.7873, 0.9706, 0.9309, 0.9725, 0.9415, 0.877, 0.9705, 0.8146, 0.7938, 0.5092, 0.1384, 0.2314, 0.0977, 0.9706, 0.9397, 0.9327, 0.9179, 0.9818, 0.9722, 0.04301, 0.005718, 0.04214, 0.01731, 0.118, 0.2004, 0.0715, 0.1232, 0.00294]): _vg.add([_i], _w, 'REPLACE')
_vg = ob_cube.vertex_groups.new(name='Bone.006')
for _i, _w in zip([144, 145, 146, 147, 148, 149, 150, 151, 152, 153, 155, 156, 157, 158, 159, 160, 161, 162, 163, 164, 165, 166, 167, 168, 169, 170, 171], [0.1851, 0.2051, 0.4906, 0.8608, 0.7662, 0.9011, 0.00652, 0.0586, 0.06591, 0.07767, 0.0003366, 0.8633, 0.1479, 0.8859, 0.1555, 0.03684, 0.02965, 0.9817, 0.982, 0.9702, 0.9445, 0.97, 0.9533, 0.1295, 0.02777, 0.1358, 0.04172]): _vg.add([_i], _w, 'REPLACE')
_vg = ob_cube.vertex_groups.new(name='Bone.007')
for _i, _w in zip([156, 157, 158, 159, 160, 161, 168, 169, 170, 171, 172, 173, 174, 175, 176, 177, 178, 179], [0.1364, 0.8517, 0.114, 0.8444, 0.9566, 0.9602, 0.8705, 0.961, 0.8641, 0.9541, 0.9872, 0.9875, 0.9941, 0.9967, 0.9937, 0.996, 0.9981, 0.9982]): _vg.add([_i], _w, 'REPLACE')
_vg = ob_cube.vertex_groups.new(name='Bone.008')
for _i, _w in zip([92, 93, 94, 95, 96, 97, 98, 99, 100, 101, 102, 103, 104, 105, 106, 107, 108, 109, 110, 111, 112, 113, 114, 115, 116, 319, 320, 321, 322, 323, 324, 325, 326, 327, 328, 329, 330, 331, 332, 333, 334, 335, 336, 337, 338, 339, 340, 341, 342, 343, 344, 345, 346, 347, 348, 349, 350, 351, 352, 353, 354, 355, 356], [1.0, 1.0, 1.0, 1.0, 1.0, 1.0, 1.0, 1.0, 1.0, 1.0, 1.0, 1.0, 1.0, 1.0, 1.0, 0.9821, 1.0, 1.0, 1.0, 1.0, 1.0, 0.2367, 0.2154, 0.2717, 0.1919, 1.0, 1.0, 1.0, 1.0, 1.0, 1.0, 1.0, 1.0, 1.0, 1.0, 1.0, 1.0, 1.0, 0.9191, 1.0, 1.0, 1.0, 1.0, 1.0, 1.0, 1.0, 1.0, 1.0, 1.0, 1.0, 0.9858, 1.0, 1.0, 1.0, 0.9999, 1.0, 1.0, 1.0, 0.2585, 0.2308, 0.2073, 0.2452, 0.2663]): _vg.add([_i], _w, 'REPLACE')
_vg = ob_cube.vertex_groups.new(name='Bone.028')
for _i, _w in zip([113, 323, 332, 342, 352, 355, 356, 357, 358, 363, 365, 373, 375, 377, 378, 380, 381, 383, 384, 385, 388, 389, 391, 441, 443, 445, 447, 448], [0.00396, 0.0, 0.006694, 0.0, 0.4664, 0.5353, 0.4406, 0.4519, 0.4519, 0.5346, 0.5342, 0.5042, 0.8848, 0.1034, 0.07765, 0.1691, 0.3026, 0.07489, 0.07328, 0.031, 0.04285, 0.001696, 0.05623, 0.06243, 0.04581, 0.05078, 0.01903, 0.1236]): _vg.add([_i], _w, 'REPLACE')
_vg = ob_cube.vertex_groups.new(name='Bone.029')
for _i, _w in zip([373, 375, 378, 380, 381, 385, 387, 388, 389, 390, 391, 392, 393, 394, 395, 396, 397, 398, 399, 400, 401, 402, 403, 404, 414, 415, 416, 440, 441, 443, 445, 447, 448], [0.3026, 0.03735, 0.1092, 0.8008, 0.3418, 0.7865, 0.9706, 0.9308, 0.9725, 0.9413, 0.8768, 0.9704, 0.8147, 0.7939, 0.5092, 0.1384, 0.2315, 0.09774, 0.9707, 0.9397, 0.9327, 0.9178, 0.9818, 0.9722, 0.04301, 0.005694, 0.04212, 0.01364, 0.1155, 0.1977, 0.0701, 0.002362, 0.1219]): _vg.add([_i], _w, 'REPLACE')
_vg = ob_cube.vertex_groups.new(name='Bone.030')
for _i, _w in zip([393, 394, 395, 396, 397, 398, 399, 400, 401, 402, 404, 405, 406, 407, 408, 409, 410, 411, 412, 413, 414, 415, 416, 417, 418, 419, 420], [0.1851, 0.2051, 0.4906, 0.8608, 0.7661, 0.901, 0.006501, 0.05861, 0.06593, 0.07768, 0.0003262, 0.8634, 0.148, 0.886, 0.1555, 0.03691, 0.0297, 0.9817, 0.982, 0.9702, 0.9445, 0.9701, 0.9533, 0.1295, 0.02779, 0.1358, 0.04172]): _vg.add([_i], _w, 'REPLACE')
_vg = ob_cube.vertex_groups.new(name='Bone.031')
for _i, _w in zip([405, 406, 407, 408, 409, 410, 417, 418, 419, 420, 421, 422, 423, 424, 425, 426, 427, 428], [0.1363, 0.8517, 0.1139, 0.8444, 0.9566, 0.9602, 0.8705, 0.961, 0.8642, 0.9541, 0.9872, 0.9875, 0.9941, 0.9967, 0.9937, 0.996, 0.9981, 0.9982]): _vg.add([_i], _w, 'REPLACE')
_vg = ob_cube.vertex_groups.new(name='Bone.009')
for _i, _w in zip([197, 198, 199, 200, 202, 209, 210, 211, 212, 213, 214, 215, 216, 459, 460, 462, 463, 464, 467, 477, 478, 479, 480, 481, 482, 483, 484, 485, 486, 487], [0.574, 0.0967, 0.587, 0.1717, 0.06598, 0.7816, 0.6728, 0.6218, 0.6551, 0.4687, 0.4815, 0.3996, 0.405, 0.3941, 0.574, 0.0967, 0.587, 0.1717, 0.06598, 0.7792, 0.7816, 0.6728, 0.6218, 0.6551, 0.4687, 0.4815, 0.3996, 0.405, 0.1422, 0.2123]): _vg.add([_i], _w, 'REPLACE')
_vg = ob_cube.vertex_groups.new(name='Bone.010')
for _i, _w in zip([197, 198, 199, 200, 201, 202, 203, 204, 205, 206, 207, 208, 209, 210, 211, 212, 213, 214, 215, 216, 459, 460, 461, 462, 463, 464, 465, 466, 467, 468, 469, 470, 471, 472, 473, 474, 475, 476, 477, 478, 479, 480, 481, 482, 483, 484, 485, 486, 487], [0.3994, 0.8986, 0.3578, 0.8147, 0.9736, 0.929, 0.9945, 0.9796, 0.9959, 0.9812, 0.9979, 0.9885, 0.1709, 0.2443, 0.2568, 0.2058, 0.1568, 0.1578, 0.1325, 0.1336, 0.5871, 0.3994, 0.9936, 0.8986, 0.3578, 0.8147, 0.9988, 0.9736, 0.929, 0.9996, 0.9945, 0.9796, 0.9997, 0.9959, 0.9812, 0.9987, 0.9979, 0.9885, 0.1735, 0.1709, 0.2443, 0.2568, 0.2058, 0.1568, 0.1578, 0.1325, 0.1336, 0.04402, 0.07011]): _vg.add([_i], _w, 'REPLACE')
_vg = ob_cube.vertex_groups.new(name='Bone.011')
for _i, _w in zip([12, 13, 14, 15], [0.993, 1.004, 0.9923, 1.003]): _vg.add([_i], _w, 'REPLACE')
_vg = ob_cube.vertex_groups.new(name='Bone.012')
for _i, _w in zip([16, 17, 18, 19, 20, 21, 22, 23], [0.9978, 0.9987, 0.9967, 1.001, 0.5388, 0.5353, 0.9463, 0.9385]): _vg.add([_i], _w, 'REPLACE')
_vg = ob_cube.vertex_groups.new(name='Bone.013')
for _i, _w in zip([20, 21, 22, 23, 24, 25, 26, 27], [0.4608, 0.4652, 0.04576, 0.05621, 0.4668, 0.4741, 0.03215, 0.05313]): _vg.add([_i], _w, 'REPLACE')
_vg = ob_cube.vertex_groups.new(name='Bone.014')
for _i, _w in zip([24, 25, 26, 27, 28, 29, 30, 31], [0.5322, 0.5255, 0.9574, 0.9452, 1.004, 1.001, 1.009, 1.003]): _vg.add([_i], _w, 'REPLACE')
_vg = ob_cube.vertex_groups.new(name='Bone.015')
for _i, _w in zip([32, 33, 34, 35], [0.9947, 1.009, 0.9901, 1.004]): _vg.add([_i], _w, 'REPLACE')
_vg = ob_cube.vertex_groups.new(name='Bone.016')
for _i, _w in zip([36, 37, 38, 39, 40, 41, 42, 43], [0.9988, 0.9987, 0.9964, 1.002, 0.5246, 0.5258, 0.9143, 0.9127]): _vg.add([_i], _w, 'REPLACE')
_vg = ob_cube.vertex_groups.new(name='Bone.017')
for _i, _w in zip([40, 41, 42, 43, 44, 45, 46, 47], [0.475, 0.4744, 0.07711, 0.08046, 0.4569, 0.4601, 0.03416, 0.04132]): _vg.add([_i], _w, 'REPLACE')
_vg = ob_cube.vertex_groups.new(name='Bone.018')
for _i, _w in zip([44, 45, 46, 47, 48, 49, 50, 51], [0.5419, 0.5393, 0.9563, 0.9529, 1.005, 1.001, 1.008, 1.003]): _vg.add([_i], _w, 'REPLACE')
_vg = ob_cube.vertex_groups.new(name='Bone.019')
for _i, _w in zip([52, 53, 54, 55, 72, 73, 74, 75], [0.9924, 1.021, 0.9877, 1.007, 0.6688, 0.1861, 0.1431, 0.09301]): _vg.add([_i], _w, 'REPLACE')
_vg = ob_cube.vertex_groups.new(name='Bone.020')
for _i, _w in zip([56, 57, 58, 59, 60, 61, 62, 63], [0.9978, 0.9981, 0.998, 1.002, 0.528, 0.5312, 0.9326, 0.9397]): _vg.add([_i], _w, 'REPLACE')
_vg = ob_cube.vertex_groups.new(name='Bone.021')
for _i, _w in zip([60, 61, 62, 63, 64, 65, 66, 67], [0.4717, 0.469, 0.06022, 0.05511, 0.4475, 0.4448, 0.06087, 0.02756]): _vg.add([_i], _w, 'REPLACE')
_vg = ob_cube.vertex_groups.new(name='Bone.022')
for _i, _w in zip([64, 65, 66, 67, 68, 69, 70, 71], [0.5511, 0.5541, 0.9366, 0.9599, 1.003, 1.0, 1.007, 1.002]): _vg.add([_i], _w, 'REPLACE')
_vg = ob_cube.vertex_groups.new(name='Bone.023')
for _i, _w in zip([1, 3, 4, 6, 10, 72, 73, 74, 75, 183, 184, 186, 192, 193, 194, 195, 196, 218, 222, 224, 230, 234, 434, 435, 438, 439, 449, 450, 451, 452, 453, 454, 455, 456, 457, 458], [0.3204, 0.08204, 0.07479, 0.8189, 0.9734, 0.324, 0.8208, 0.8466, 0.9077, 0.02163, 0.0215, 0.6147, 0.5097, 0.5374, 0.444, 0.6376, 0.5782, 0.001211, 0.07352, 0.009589, 0.09175, 0.09488, 0.02162, 0.02149, 0.01553, 0.6147, 0.5097, 0.5374, 0.4432, 0.444, 0.8117, 0.6376, 0.5766, 0.5782, 0.7345, 0.6554]): _vg.add([_i], _w, 'REPLACE')
_vg = ob_cube.vertex_groups.new(name='Bone.024')
for _i, _w in zip([76, 77, 78, 79, 80, 82, 83], [0.9971, 0.9933, 0.997, 1.002, 0.09798, 0.09846, 0.7728]): _vg.add([_i], _w, 'REPLACE')
_vg = ob_cube.vertex_groups.new(name='Bone.025')
for _i, _w in zip([80, 81, 82, 83, 84, 85, 87], [0.9011, 0.9805, 0.893, 0.2201, 0.4426, 0.4566, 0.06923]): _vg.add([_i], _w, 'REPLACE')
_vg = ob_cube.vertex_groups.new(name='Bone.026')
for _i, _w in zip([84, 85, 86, 87, 88, 89, 90, 91], [0.556, 0.5433, 0.976, 0.9289, 1.006, 1.002, 1.013, 1.005]): _vg.add([_i], _w, 'REPLACE')
_vg = ob_cube.vertex_groups.new(name='Bone.027')
for _i, _w in zip([0, 1, 2, 3, 4, 5, 6, 7, 8, 9, 11, 197, 199, 209, 210, 211, 212, 213, 214, 215, 216, 217, 218, 219, 220, 221, 222, 223, 224, 225, 226, 227, 228, 229, 230, 231, 232, 233, 234, 235, 237, 238, 460, 463, 477, 478, 479, 480, 481, 482, 483, 484, 485, 486, 487], [1.002, 0.6544, 0.9978, 0.9088, 0.9158, 1.001, 0.1681, 0.9912, 1.015, 1.0, 1.031, 0.003244, 0.05525, 0.04497, 0.08296, 0.1214, 0.1391, 0.3744, 0.3607, 0.4679, 0.4613, 0.9975, 0.5411, 0.9972, 0.9057, 0.9985, 0.8307, 0.9989, 0.9397, 0.8834, 1.0, 0.1664, 0.9896, 1.0, 0.8162, 0.9911, 0.9618, 1.01, 0.8096, 0.9998, 1.0, 1.021, 0.003244, 0.05525, 0.04461, 0.04497, 0.08296, 0.1214, 0.1391, 0.3744, 0.3607, 0.4679, 0.4613, 0.8108, 0.7176]): _vg.add([_i], _w, 'REPLACE')
_vg = ob_cube.vertex_groups.new(name='Bone.032')
for _i, _w in zip([239, 240, 241, 242], [0.993, 1.004, 0.9923, 1.003]): _vg.add([_i], _w, 'REPLACE')
_vg = ob_cube.vertex_groups.new(name='Bone.033')
for _i, _w in zip([243, 244, 245, 246, 247, 248, 249, 250], [0.9978, 0.9987, 0.9967, 1.001, 0.5388, 0.5353, 0.9462, 0.9385]): _vg.add([_i], _w, 'REPLACE')
_vg = ob_cube.vertex_groups.new(name='Bone.034')
for _i, _w in zip([247, 248, 249, 250, 251, 252, 253, 254], [0.4608, 0.4652, 0.04585, 0.05615, 0.4669, 0.474, 0.03245, 0.05304]): _vg.add([_i], _w, 'REPLACE')
_vg = ob_cube.vertex_groups.new(name='Bone.035')
for _i, _w in zip([251, 252, 253, 254, 255, 256, 257, 258], [0.5322, 0.5255, 0.9572, 0.9453, 1.004, 1.001, 1.009, 1.003]): _vg.add([_i], _w, 'REPLACE')
_vg = ob_cube.vertex_groups.new(name='Bone.036')
for _i, _w in zip([259, 260, 261, 262], [0.9947, 1.009, 0.9901, 1.004]): _vg.add([_i], _w, 'REPLACE')
_vg = ob_cube.vertex_groups.new(name='Bone.037')
for _i, _w in zip([263, 264, 265, 266, 267, 268, 269, 270], [0.9988, 0.9987, 0.9964, 1.002, 0.5246, 0.5258, 0.9143, 0.9128]): _vg.add([_i], _w, 'REPLACE')
_vg = ob_cube.vertex_groups.new(name='Bone.038')
for _i, _w in zip([267, 268, 269, 270, 271, 272, 273, 274], [0.475, 0.4744, 0.07709, 0.08042, 0.457, 0.4602, 0.03421, 0.04124]): _vg.add([_i], _w, 'REPLACE')
_vg = ob_cube.vertex_groups.new(name='Bone.039')
for _i, _w in zip([271, 272, 273, 274, 275, 276, 277, 278], [0.5419, 0.5392, 0.9563, 0.9529, 1.005, 1.001, 1.008, 1.003]): _vg.add([_i], _w, 'REPLACE')
_vg = ob_cube.vertex_groups.new(name='Bone.040')
for _i, _w in zip([279, 280, 281, 282, 299, 300, 301, 302], [0.9924, 1.021, 0.9877, 1.007, 0.6681, 0.1859, 0.1428, 0.09286]): _vg.add([_i], _w, 'REPLACE')
_vg = ob_cube.vertex_groups.new(name='Bone.041')
for _i, _w in zip([283, 284, 285, 286, 287, 288, 289, 290], [0.9978, 0.9981, 0.998, 1.002, 0.528, 0.5312, 0.9326, 0.9397]): _vg.add([_i], _w, 'REPLACE')
_vg = ob_cube.vertex_groups.new(name='Bone.042')
for _i, _w in zip([287, 288, 289, 290, 291, 292, 293, 294], [0.4717, 0.469, 0.06019, 0.05511, 0.4476, 0.4449, 0.06074, 0.02748]): _vg.add([_i], _w, 'REPLACE')
_vg = ob_cube.vertex_groups.new(name='Bone.043')
for _i, _w in zip([291, 292, 293, 294, 295, 296, 297, 298], [0.551, 0.5541, 0.9367, 0.9599, 1.003, 1.0, 1.007, 1.002]): _vg.add([_i], _w, 'REPLACE')
_vg = ob_cube.vertex_groups.new(name='Bone.044')
for _i, _w in zip([1, 218, 220, 222, 224, 225, 227, 230, 234, 236, 299, 300, 301, 302], [0.0004056, 0.4333, 0.08512, 0.09579, 0.01102, 0.1076, 0.8207, 0.09204, 0.09551, 0.9753, 0.3247, 0.821, 0.8468, 0.9079]): _vg.add([_i], _w, 'REPLACE')
_vg = ob_cube.vertex_groups.new(name='Bone.045')
for _i, _w in zip([303, 304, 305, 306, 307, 309, 310], [0.9971, 0.9933, 0.997, 1.002, 0.09799, 0.09843, 0.7727]): _vg.add([_i], _w, 'REPLACE')
_vg = ob_cube.vertex_groups.new(name='Bone.046')
for _i, _w in zip([307, 308, 309, 310, 311, 312, 314], [0.9011, 0.9805, 0.893, 0.2202, 0.4426, 0.4567, 0.06931]): _vg.add([_i], _w, 'REPLACE')
_vg = ob_cube.vertex_groups.new(name='Bone.047')
for _i, _w in zip([311, 312, 313, 314, 315, 316, 317, 318], [0.556, 0.5432, 0.9762, 0.9288, 1.006, 1.002, 1.013, 1.005]): _vg.add([_i], _w, 'REPLACE')
_m = ob_cube.modifiers.new('Armature', 'ARMATURE')
_m.object = ob_armature

# ---- collection membership
col_collection_1.objects.link(ob_armature)
col_collection_1.objects.link(ob_cube)

# ---- scene / render settings (as saved in the file)
scene.frame_start = 0; scene.frame_end = 139; scene.frame_set(133)
scene.render.engine = 'BLENDER_EEVEE_NEXT'
scene.render.resolution_percentage = 50
scene.render.dither_intensity = 0.0
scene.cycles.use_denoising = False
scene.cycles.samples = 128
scene.cycles.sampling_pattern = 'TABULATED_SOBOL'
scene.cycles.use_adaptive_sampling = False
scene.cycles.use_light_tree = False
scene.cycles.blur_glossy = 0.0
scene.cycles.sample_clamp_indirect = 0.0
scene.view_settings.view_transform = 'Standard'
bpy.context.view_layer.update()

# ---- added for rendering (the .blend has no active camera and no usable light): camera, sun
cam_auto = bpy.data.cameras.new('AutoCamera')
cam_auto.lens = 50.0
cam_auto.sensor_width = 36.0
cam_auto.clip_end = 1000.0
ob_auto_camera = bpy.data.objects.new('AutoCamera', cam_auto)
scene.collection.objects.link(ob_auto_camera)
ob_auto_camera.location = (17.9381, -22.0256, 14.2188)
ob_auto_camera.rotation_euler = (1.09748, -7.21219e-08, 0.694738)
scene.camera = ob_auto_camera
light_auto_sun = bpy.data.lights.new('AutoSun', 'SUN')
light_auto_sun.energy = 3.0
light_auto_sun.angle = 0.0523599
ob_auto_sun = bpy.data.objects.new('AutoSun', light_auto_sun)
scene.collection.objects.link(ob_auto_sun)
ob_auto_sun.rotation_euler = (0.872665, 0.174533, 0.523599)
bpy.context.view_layer.update()

